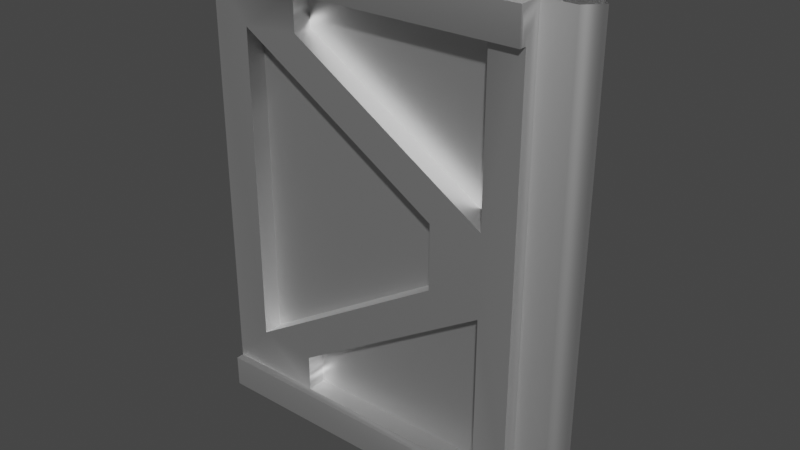# Source: ContDoorRight.blend  (saved by Blender 2.83.19; exported with 4.5.12 LTS)
import bpy
from mathutils import Matrix  # noqa: F401  (used for matrix-valued properties, if any)

bpy.ops.wm.read_factory_settings(use_empty=True)
scene = bpy.context.scene
scene.name = 'Scene'

# ---- collections
col_collection = bpy.data.collections.new('Collection'); scene.collection.children.link(col_collection)

# ---- materials (node trees are filled in below, after node groups)
mat_material01 = bpy.data.materials.new('Material01')
mat_material01.use_transparent_shadow = False
mat_material01.roughness = 0.5528
mat_material01.specular_intensity = 1.0
mat_material01.metallic = 1.0

# ---- material node trees
mat_material01.use_nodes = True; mat_material01.node_tree.nodes.clear()
_N = mat_material01.node_tree.nodes; _L = mat_material01.node_tree.links
n0 = _N.new('ShaderNodeBsdfPrincipled'); n0.name = 'Principled BSDF'; n0.location = (10, 300)
n0.distribution = 'GGX'
n0.subsurface_method = 'BURLEY'
n0.inputs[1].default_value = 1.0
n0.inputs[2].default_value = 0.5528
n0.inputs[3].default_value = 1.45
n0.inputs[13].default_value = 1.0
n0.inputs[27].default_value = (0.0, 0.0, 0.0, 1.0)
n0.inputs[28].default_value = 1.0
n1 = _N.new('ShaderNodeOutputMaterial'); n1.name = 'Material Output'; n1.location = (300, 300)
n2 = _N.new('ShaderNodeNormalMap'); n2.name = 'Normal Map'; n2.location = (-300, -300)
n2.label = 'Normal/Map'
_L.new(n0.outputs[0], n1.inputs[0])
_L.new(n2.outputs[0], n0.inputs[5])
n1.is_active_output = True

# ---- world
world_world = bpy.data.worlds.new('World'); scene.world = world_world
world_world.use_nodes = True; world_world.node_tree.nodes.clear()
_N = world_world.node_tree.nodes; _L = world_world.node_tree.links
n0 = _N.new('ShaderNodeOutputWorld'); n0.name = 'World Output'; n0.location = (300, 300)
n1 = _N.new('ShaderNodeBackground'); n1.name = 'Background'; n1.location = (10, 300)
n1.inputs[0].default_value = (0.05088, 0.05088, 0.05088, 1.0)
_L.new(n1.outputs[0], n0.inputs[0])
n0.is_active_output = True
world_world.color = (0.05088, 0.05088, 0.05088)
world_world.use_sun_shadow = False
world_world.sun_shadow_jitter_overblur = 0.0

# ---- meshes
me_mesh = bpy.data.meshes.new('Mesh')
me_mesh.from_pydata([(-1.863, 0.1571, 0.2057), (-1.36, 0.1571, 0.2084), (-1.666, 0.1571, 0.4267), (-1.863, 0.1571, 2.281), (-1.666, 0.1571, 2.063), (-1.361, 0.1571, 2.281), (-1.36, 0.1571, 0.398), (-0.598, 0.1571, 1.081), (-0.3316, 0.1571, 1.036), (-1.361, 0.1571, 2.092), (-0.5979, 0.1571, 1.408), (-0.3316, 0.1571, 1.453), (-1.864, 0.1977, 2.281), (-1.361, 0.1977, 2.281), (-1.864, 0.198, 2.45), (-0.1602, 0.198, 2.45), (-0.16, 0.1977, 2.281), (-0.1603, 0.1977, 0.2056), (-1.863, 0.1977, 0.2057), (-0.1596, 0.1973, 0.03907), (-1.863, 0.1973, 0.03958), (-1.666, 0.05631, 0.4267), (-0.598, 0.05631, 1.081), (-1.666, 0.05631, 2.063), (-0.5979, 0.05631, 1.408), (-1.361, 0.05631, 2.281), (-1.361, 0.05631, 2.092), (-0.3316, 0.05631, 2.281), (-0.3316, 0.05631, 1.453), (-1.36, 0.05631, 0.2084), (-0.3316, 0.05631, 0.2084), (-1.36, 0.05631, 0.398), (-0.3316, 0.05631, 1.036), (-0.3316, 0.1571, 2.281), (-0.3316, 0.1571, 0.2084), (-0.1611, 0.07717, 0.03904), (-0.1601, 0.1571, 0.2053), (-0.1601, 0.1571, 2.281), (-0.1613, 0.07788, 2.45), (0.001396, 0.07719, 0.03986), (0.001396, 0.07719, 2.45), (0.07868, -3.991e-07, 2.45), (0.07868, -6.495e-09, 0.03986), (-1.863, -0.1571, 0.2057), (-1.666, -0.1571, 0.4267), (-1.36, -0.1571, 0.2084), (-1.863, -0.1571, 2.281), (-1.361, -0.1571, 2.281), (-1.666, -0.1571, 2.063), (-1.361, -0.1571, 2.092), (-0.5979, -0.1571, 1.408), (-0.3316, -0.1571, 1.453), (-1.36, -0.1571, 0.398), (-0.598, -0.1571, 1.081), (-0.3316, -0.1571, 1.036), (-0.16, -0.1977, 2.281), (-1.361, -0.1977, 2.281), (-0.1602, -0.198, 2.45), (-1.864, -0.1977, 2.281), (-1.864, -0.198, 2.45), (-0.1603, -0.1977, 0.2056), (-0.1596, -0.1973, 0.03907), (-1.863, -0.1977, 0.2057), (-1.863, -0.1973, 0.03958), (-1.666, -0.05631, 0.4267), (-1.666, -0.05631, 2.063), (-0.598, -0.05631, 1.081), (-0.5979, -0.05631, 1.408), (-1.361, -0.05631, 2.281), (-0.3316, -0.05631, 2.281), (-1.361, -0.05631, 2.092), (-0.3316, -0.05631, 1.453), (-1.36, -0.05631, 0.2084), (-1.36, -0.05631, 0.398), (-0.3316, -0.05631, 0.2084), (-0.3316, -0.05631, 1.036), (-0.3316, -0.1571, 2.281), (-0.3316, -0.1571, 0.2084), (-0.1601, -0.1571, 0.2053), (-0.1611, -0.07717, 0.03904), (-0.1601, -0.1571, 2.281), (-0.1613, -0.07788, 2.45), (0.001396, -0.07719, 0.03986), (0.001396, -0.07719, 2.45)], [], [(66, 67, 65, 64), (45, 52, 44, 43), (79, 81, 80, 78), (50, 51, 49, 48), (53, 54, 51, 50), (12, 14, 13), (33, 5, 13, 16), (83, 81, 79, 82), (57, 59, 56, 55), (70, 71, 69, 68), (74, 75, 73, 72), (5, 25, 26, 9), (8, 32, 31, 6), (67, 66, 53, 50), (66, 64, 44, 53), (65, 67, 50, 48), (6, 31, 29, 1), (69, 71, 51, 76), (64, 65, 48, 44), (70, 68, 47, 49), (34, 30, 32, 8), (75, 74, 77, 54), (68, 69, 76, 47), (78, 60, 61, 79), (57, 55, 80, 81), (11, 33, 37, 8), (56, 58, 46, 47), (46, 43, 44, 48), (54, 77, 78, 51), (62, 60, 45, 43), (76, 55, 56, 47), (7, 10, 11, 8), (37, 33, 16), (9, 11, 10, 4), (73, 75, 54, 52), (2, 6, 1, 0), (5, 9, 4, 3), (52, 54, 53, 44), (7, 8, 6, 2), (37, 16, 15, 38), (15, 16, 13, 14), (58, 56, 59), (19, 20, 18, 17), (23, 24, 22, 21), (48, 49, 47, 46), (27, 28, 26, 25), (7, 22, 24, 10), (10, 24, 23, 4), (2, 21, 22, 7), (62, 63, 61, 60), (33, 27, 25, 5), (71, 70, 49, 51), (11, 28, 27, 33), (4, 23, 21, 2), (42, 39, 40, 41), (9, 26, 28, 11), (83, 82, 42, 41), (1, 29, 30, 34), (31, 32, 30, 29), (19, 17, 36, 35), (37, 38, 35, 36), (35, 38, 40, 39), (34, 8, 37, 36), (60, 78, 77, 45), (3, 4, 2, 0), (51, 78, 80, 76), (3, 12, 13, 5), (80, 55, 76), (1, 17, 18, 0), (34, 36, 17, 1), (72, 73, 52, 45), (74, 72, 45, 77)])
me_mesh.polygons.foreach_set('use_smooth', [True] * 72)
_k = set([(1, 6), (1, 34), (2, 4), (2, 7), (2, 21), (4, 10), (5, 9), (5, 33), (6, 8), (7, 10), (8, 32), (8, 34), (9, 11), (11, 28), (11, 33), (16, 37), (17, 36), (21, 22), (21, 23), (22, 24), (23, 24), (25, 26), (25, 27), (26, 28), (27, 28), (29, 30), (29, 31), (30, 32), (31, 32), (36, 37), (44, 48), (44, 53), (44, 64), (45, 52), (45, 77), (47, 49), (47, 76), (48, 50), (49, 51), (50, 53), (51, 71), (51, 76), (52, 54), (54, 75), (54, 77), (55, 80), (60, 78), (64, 65), (64, 66), (65, 67), (66, 67), (68, 69), (68, 70), (69, 71), (70, 71), (72, 73), (72, 74), (73, 75), (74, 75), (78, 80)])
me_mesh.attributes.new('sharp_edge', 'BOOLEAN', 'EDGE').data.foreach_set('value', [ (min(e.vertices), max(e.vertices)) in _k for e in me_mesh.edges])
_uv = me_mesh.uv_layers.new(name='UVMap')
_uv.uv.foreach_set('vector', [0.1976, -0.5795, 0.1976, -0.5215, 0.3871, -0.4053, 0.3871, -0.6957, 0.3367, -0.767, 0.337, -0.7272, 0.4002, -0.7212, 0.4407, -0.7672, 0.06572, -0.813, 0.06586, -0.2909, 0.08209, -0.3277, 0.08209, -0.7769, 0.179, -0.5181, 0.1239, -0.5087, 0.337, -0.3764, 0.4001, -0.3824, 0.1791, -0.5857, 0.1239, -0.5952, 0.1239, -0.5087, 0.179, -0.5181, 0.4397, -0.3275, 0.4393, -0.291, 0.3364, -0.3275, 0.1242, -0.3369, 0.3368, -0.3368, 0.3364, -0.3275, 0.08981, -0.3276, 0.03062, -0.2908, 0.06586, -0.2909, 0.06572, -0.813, 0.03052, -0.813, 0.09045, -0.291, 0.4393, -0.291, 0.3364, -0.3275, 0.08981, -0.3276, 0.3142, -0.3779, 0.1354, -0.4889, 0.1354, -0.3451, 0.3142, -0.3451, 0.134, -0.759, 0.134, -0.6121, 0.3165, -0.7253, 0.3165, -0.759, 0.6861, -0.8756, 0.6861, -0.8909, 0.6574, -0.8909, 0.6574, -0.8756, 0.5375, -0.9017, 0.5375, -0.9169, 0.657, -0.9169, 0.657, -0.9017, 0.5841, -0.9436, 0.5328, -0.9436, 0.5328, -0.9278, 0.5841, -0.9278, 0.5328, -0.9436, 0.3824, -0.9436, 0.3824, -0.9278, 0.5328, -0.9278, 0.7316, -0.9436, 0.5841, -0.9436, 0.5841, -0.9278, 0.7316, -0.9278, 0.657, -0.9017, 0.657, -0.9169, 0.6858, -0.9169, 0.6858, -0.9017, 0.8422, -0.8909, 0.9884, -0.8909, 0.9884, -0.8756, 0.8422, -0.8756, 0.9886, -0.9436, 0.7316, -0.9436, 0.7316, -0.9278, 0.9886, -0.9278, 0.6574, -0.8909, 0.6861, -0.8909, 0.6861, -0.8756, 0.6574, -0.8756, 0.8415, -0.9017, 0.8415, -0.9169, 0.9875, -0.9169, 0.9875, -0.9017, 0.9875, -0.9169, 0.8415, -0.9169, 0.8415, -0.9017, 0.9875, -0.9017, 0.6861, -0.8909, 0.8422, -0.8909, 0.8422, -0.8756, 0.6861, -0.8756, 0.08209, -0.7769, 0.08991, -0.7768, 0.09032, -0.8128, 0.06572, -0.813, 0.09045, -0.291, 0.08981, -0.3276, 0.08209, -0.3277, 0.06586, -0.2909, 0.1239, -0.5087, 0.1242, -0.3369, 0.08877, -0.3369, 0.1239, -0.5952, 0.3364, -0.3275, 0.4397, -0.3275, 0.4405, -0.3368, 0.3368, -0.3368, 0.4405, -0.3368, 0.4407, -0.7672, 0.4002, -0.7212, 0.4001, -0.3824, 0.1239, -0.5952, 0.1243, -0.7672, 0.08892, -0.7676, 0.1239, -0.5087, 0.4396, -0.7763, 0.08991, -0.7768, 0.3367, -0.767, 0.4407, -0.7672, 0.1242, -0.3369, 0.08981, -0.3276, 0.3364, -0.3275, 0.3368, -0.3368, 0.1791, -0.5857, 0.179, -0.5181, 0.1239, -0.5087, 0.1239, -0.5952, 0.08877, -0.3369, 0.1242, -0.3369, 0.08981, -0.3276, 0.337, -0.3764, 0.1239, -0.5087, 0.179, -0.5181, 0.4001, -0.3824, 0.657, -0.9169, 0.5375, -0.9169, 0.5375, -0.9017, 0.657, -0.9017, 0.4002, -0.7212, 0.337, -0.7272, 0.3367, -0.767, 0.4407, -0.7672, 0.3368, -0.3368, 0.337, -0.3764, 0.4001, -0.3824, 0.4405, -0.3368, 0.337, -0.7272, 0.1239, -0.5952, 0.1791, -0.5857, 0.4002, -0.7212, 0.1791, -0.5857, 0.1239, -0.5952, 0.337, -0.7272, 0.4002, -0.7212, 0.08209, -0.3277, 0.08981, -0.3276, 0.09045, -0.291, 0.06586, -0.2909, 0.09045, -0.291, 0.08981, -0.3276, 0.3364, -0.3275, 0.4393, -0.291, 0.4397, -0.3275, 0.3364, -0.3275, 0.4393, -0.291, 0.09032, -0.8128, 0.4392, -0.8122, 0.4396, -0.7763, 0.08991, -0.7768, 0.3871, -0.4053, 0.1976, -0.5215, 0.1976, -0.5795, 0.3871, -0.6957, 0.4001, -0.3824, 0.337, -0.3764, 0.3368, -0.3368, 0.4405, -0.3368, 0.1354, -0.3451, 0.1354, -0.4889, 0.3142, -0.3779, 0.3142, -0.3451, 0.5328, -0.9278, 0.5328, -0.9436, 0.5841, -0.9436, 0.5841, -0.9278, 0.5841, -0.9278, 0.5841, -0.9436, 0.7316, -0.9436, 0.7316, -0.9278, 0.3824, -0.9278, 0.3824, -0.9436, 0.5328, -0.9436, 0.5328, -0.9278, 0.4396, -0.7763, 0.4392, -0.8122, 0.09032, -0.8128, 0.08991, -0.7768, 0.8422, -0.8756, 0.8422, -0.8909, 0.6861, -0.8909, 0.6861, -0.8756, 0.5376, -0.8909, 0.6574, -0.8909, 0.6574, -0.8756, 0.5376, -0.8756, 0.9884, -0.8756, 0.9884, -0.8909, 0.8422, -0.8909, 0.8422, -0.8756, 0.7316, -0.9278, 0.7316, -0.9436, 0.9886, -0.9436, 0.9886, -0.9278, 0.01379, -0.813, 0.03052, -0.813, 0.03062, -0.2908, 0.01389, -0.2908, 0.6574, -0.8756, 0.6574, -0.8909, 0.5376, -0.8909, 0.5376, -0.8756, 0.03062, -0.2908, 0.03052, -0.813, 0.01379, -0.813, 0.01389, -0.2908, 0.6858, -0.9017, 0.6858, -0.9169, 0.8415, -0.9169, 0.8415, -0.9017, 0.3165, -0.7253, 0.134, -0.6121, 0.134, -0.759, 0.3165, -0.759, 0.09032, -0.8128, 0.08991, -0.7768, 0.08209, -0.7769, 0.06572, -0.813, 0.08209, -0.3277, 0.06586, -0.2909, 0.06572, -0.813, 0.08209, -0.7769, 0.06572, -0.813, 0.06586, -0.2909, 0.03062, -0.2908, 0.03052, -0.813, 0.1243, -0.7672, 0.1239, -0.5952, 0.08877, -0.3369, 0.08892, -0.7676, 0.08991, -0.7768, 0.08892, -0.7676, 0.1243, -0.7672, 0.3367, -0.767, 0.4405, -0.3368, 0.4001, -0.3824, 0.4002, -0.7212, 0.4407, -0.7672, 0.1239, -0.5087, 0.08892, -0.7676, 0.08877, -0.3369, 0.1242, -0.3369, 0.4405, -0.3368, 0.4397, -0.3275, 0.3364, -0.3275, 0.3368, -0.3368, 0.08877, -0.3369, 0.08981, -0.3276, 0.1242, -0.3369, 0.3367, -0.767, 0.08991, -0.7768, 0.4396, -0.7763, 0.4407, -0.7672, 0.1243, -0.7672, 0.08892, -0.7676, 0.08991, -0.7768, 0.3367, -0.767, 0.6858, -0.9169, 0.657, -0.9169, 0.657, -0.9017, 0.6858, -0.9017, 0.8415, -0.9169, 0.6858, -0.9169, 0.6858, -0.9017, 0.8415, -0.9017])
me_mesh.materials.append(mat_material01)
me_mesh.use_remesh_fix_poles = True
me_mesh.use_remesh_preserve_attributes = False
me_mesh.use_mirror_vertex_groups = False
me_mesh.update()
me_mesh.normals_split_custom_set([tuple(v) for v in zip(*[iter([-1.748e-09, -1.0, -1.707e-07, -1.748e-09, -1.0, -1.707e-07, -1.748e-09, -1.0, -1.707e-07, -1.748e-09, -1.0, -1.707e-07, 9.109e-05, -0.7866, 0.6175, 2.044e-08, -1.0, -2.216e-07, -8.333e-09, -1.0, -1.742e-07, 0.004775, -0.9951, 0.09826, 0.4437, -0.8962, -7.877e-05, 0.4441, -0.896, 0.001807, 0.9999, 0.01312, 0.0002143, 0.9999, 0.01305, 0.0001098, -1.692e-09, -1.0, -1.21e-07, 4.682e-09, -1.0, -1.522e-07, 3.749e-10, -1.0, -1.313e-07, -1.479e-08, -1.0, -1.637e-07, 1.502e-08, -1.0, -2.18e-07, -1.418e-08, -1.0, -1.807e-07, 4.682e-09, -1.0, -1.522e-07, -1.692e-09, -1.0, -1.21e-07, 0.0005067, 0.901, -0.4338, 5.592e-07, 1.0, -0.001257, 4.597e-05, 0.9746, -0.2237, -0.0001506, 0.9094, -0.4159, 7.008e-05, 0.7856, -0.6188, 4.597e-05, 0.9746, -0.2237, 0.05428, 0.9791, -0.1959, 0.3075, -0.9515, 0.0001237, 0.4441, -0.896, 0.001807, 0.4437, -0.8962, -7.877e-05, 0.3075, -0.9515, -7.539e-05, 0.05539, -0.9985, 0.001156, 5.581e-07, -1.0, -0.001257, -8.407e-06, -0.9746, -0.2237, 0.05428, -0.9791, -0.1959, -2.293e-09, -1.0, -1.708e-07, -2.293e-09, -1.0, -1.708e-07, -2.293e-09, -1.0, -1.708e-07, -2.293e-09, -1.0, -1.708e-07, -1.406e-09, -1.0, -1.603e-07, -1.406e-09, -1.0, -1.603e-07, -1.406e-09, -1.0, -1.603e-07, -1.406e-09, -1.0, -1.603e-07, 0.1806, 0.0001961, -0.9836, 0.1806, 1.425e-07, -0.9836, 0.6267, 0.0001441, 0.7793, 0.6267, -6.783e-08, 0.7793, 0.5273, -1.563e-07, -0.8497, 0.5273, -1.563e-07, -0.8497, 0.6271, 4.384e-07, -0.7789, 0.6271, -0.0001435, -0.7789, -0.6768, 6.115e-08, -0.7362, -0.6768, 0.0002365, 0.7362, -0.6767, 0.0001342, 0.7362, -0.6768, -0.0002691, -0.7362, -0.6768, 0.0002365, 0.7362, -0.5228, 0.0003021, 0.8524, -0.5228, 0.0003021, 0.8524, -0.6767, 0.0001342, 0.7362, 0.6767, -7.899e-07, -0.7362, -0.6768, 6.115e-08, -0.7362, -0.6768, -0.0002691, -0.7362, 0.6767, 1.998e-05, -0.7362, 0.6271, -0.0001435, -0.7789, 0.6271, 4.384e-07, -0.7789, 0.1813, 0.0005443, 0.9834, 0.1813, 1.028e-07, 0.9834, -0.6266, 2.473e-08, -0.7793, -1.0, 0.0, 0.0, -1.0, 0.0, 0.0, -0.6266, 1.034e-05, -0.7793, 1.0, -1.445e-06, 0.0, 0.6767, -7.899e-07, -0.7362, 0.6767, 1.998e-05, -0.7362, 1.0, -1.445e-06, 0.0, 0.6267, -7.631e-08, 0.7793, 0.1806, -0.0002177, -0.9836, 0.1806, 1.267e-07, -0.9836, 0.6267, -3.934e-05, 0.7793, -0.6271, -4.227e-06, 0.7789, -0.6271, -1.18e-07, 0.7789, -1.0, 0.0, 0.0, -1.0, 0.0, 0.0, -1.0, 0.0, 0.0, -0.6271, 3.997e-06, 0.7789, -0.6271, -1.173e-07, 0.7789, -1.0, 0.0, 0.0, 0.1806, -0.0002177, -0.9836, -0.6266, 2.473e-08, -0.7793, -0.6266, 1.034e-05, -0.7793, 0.1806, 1.267e-07, -0.9836, 0.9999, 0.01305, 0.0001098, 0.04536, -0.9717, 0.2318, 0.04718, -0.9989, -0.002662, 0.4437, -0.8962, -7.877e-05, 0.05539, -0.9985, 0.001156, 0.05428, -0.9791, -0.1959, 0.9999, 0.01312, 0.0002143, 0.4441, -0.896, 0.001807, -1.522e-08, 1.0, 1.715e-07, -0.0001506, 0.9094, -0.4159, -3.217e-05, 1.0, -0.009765, 2.479e-08, 1.0, 1.62e-07, -8.407e-06, -0.9746, -0.2237, 0.0002509, -0.901, -0.4338, 8.619e-05, -0.999, -0.0452, 7.073e-05, -0.7856, -0.6188, 8.619e-05, -0.999, -0.0452, 0.004775, -0.9951, 0.09826, -8.333e-09, -1.0, -1.742e-07, -1.479e-08, -1.0, -1.637e-07, -1.418e-08, -1.0, -1.807e-07, 0.0005964, -0.9756, 0.2197, 0.0001836, -0.9977, 0.06804, 4.682e-09, -1.0, -1.522e-07, -0.001828, -0.9883, 0.1525, 0.04536, -0.9717, 0.2318, 9.109e-05, -0.7866, 0.6175, 0.004775, -0.9951, 0.09826, -6.913e-05, -0.9813, -0.1924, 0.05428, -0.9791, -0.1959, -8.407e-06, -0.9746, -0.2237, 7.073e-05, -0.7856, -0.6188, -1.502e-08, 1.0, 1.986e-07, 1.692e-09, 1.0, 1.792e-07, -1.522e-08, 1.0, 1.715e-07, 2.479e-08, 1.0, 1.62e-07, -3.217e-05, 1.0, -0.009765, -0.0001506, 0.9094, -0.4159, 0.05428, 0.9791, -0.1959, -3.749e-10, 1.0, 1.912e-07, -1.522e-08, 1.0, 1.715e-07, 1.692e-09, 1.0, 1.792e-07, -2.416e-09, 1.0, 1.737e-07, 0.6271, 7.13e-08, -0.7789, 0.5273, 0.0, -0.8497, 0.5273, 0.0, -0.8497, 0.6271, 6.764e-08, -0.7789, -9.877e-09, 1.0, 1.4e-07, -2.135e-08, 1.0, 1.752e-07, 9.128e-05, 0.7866, 0.6175, -0.0001267, 0.9952, 0.09824, 7.008e-05, 0.7856, -0.6188, -3.749e-10, 1.0, 1.912e-07, -2.416e-09, 1.0, 1.737e-07, 1.554e-05, 0.999, -0.0452, 2.044e-08, -1.0, -2.216e-07, -1.418e-08, -1.0, -1.807e-07, 1.502e-08, -1.0, -2.18e-07, -8.333e-09, -1.0, -1.742e-07, -1.502e-08, 1.0, 1.986e-07, 2.479e-08, 1.0, 1.62e-07, -2.135e-08, 1.0, 1.752e-07, -9.877e-09, 1.0, 1.4e-07, 0.9999, -0.01308, 0.000232, 0.05428, 0.9791, -0.1959, 0.05539, 0.9985, -0.001156, 0.4441, 0.896, -3.998e-05, 0.05539, 0.9985, -0.001156, 0.05428, 0.9791, -0.1959, 4.597e-05, 0.9746, -0.2237, 5.592e-07, 1.0, -0.001257, 0.0002509, -0.901, -0.4338, -8.407e-06, -0.9746, -0.2237, 5.581e-07, -1.0, -0.001257, 0.04718, 0.9989, -0.00154, -4.886e-07, 1.0, -0.002667, -0.0001766, 0.9883, 0.1525, 0.04536, 0.9717, 0.2318, 3.608e-12, 1.0, 1.636e-07, 3.608e-12, 1.0, 1.636e-07, 3.608e-12, 1.0, 1.636e-07, 3.608e-12, 1.0, 1.636e-07, -1.479e-08, -1.0, -1.637e-07, 3.749e-10, -1.0, -1.313e-07, 7.073e-05, -0.7856, -0.6188, 8.619e-05, -0.999, -0.0452, 2.293e-09, 1.0, 1.596e-07, 2.293e-09, 1.0, 1.596e-07, 2.293e-09, 1.0, 1.596e-07, 2.293e-09, 1.0, 1.596e-07, -0.6767, -8.714e-05, 0.7362, -0.6768, -0.0001345, 0.7362, -0.6768, 2.505e-09, -0.7362, -0.6768, 4.893e-08, -0.7362, -0.6768, 4.893e-08, -0.7362, -0.6768, 2.505e-09, -0.7362, 0.6767, -8.815e-05, -0.7362, 0.6767, 2.176e-07, -0.7362, -0.5228, -0.0003024, 0.8524, -0.5228, -0.0003024, 0.8524, -0.6768, -0.0001345, 0.7362, -0.6767, -8.714e-05, 0.7362, -0.001828, -0.9883, 0.1525, -4.887e-07, -1.0, -0.002667, 0.04718, -0.9989, -0.002662, 0.04536, -0.9717, 0.2318, -0.6266, 2.473e-08, -0.7793, -0.6266, -9.437e-09, -0.7793, 0.1806, 1.425e-07, -0.9836, 0.1806, 0.0001961, -0.9836, 0.5273, 0.0, 0.8497, 0.6267, -7.631e-08, 0.7793, 0.6267, -3.934e-05, 0.7793, 0.5273, 0.0, 0.8497, -1.0, 0.0, 0.0, -1.0, 0.0, 0.0, -0.6266, -9.437e-09, -0.7793, -0.6266, 2.473e-08, -0.7793, 0.6767, 2.176e-07, -0.7362, 0.6767, -8.815e-05, -0.7362, 1.0, 3.009e-07, 0.0, 1.0, 3.009e-07, 0.0, 1.0, -5.37e-08, -6.259e-10, 0.3075, 0.9515, -0.0005215, 0.3075, 0.9515, -0.000122, 1.0, -1.611e-07, -6.259e-10, 0.6267, -6.783e-08, 0.7793, 0.6267, 0.0001441, 0.7793, 0.5273, 0.0, 0.8497, 0.5273, 0.0, 0.8497, 0.3075, -0.9515, 0.0001237, 0.3075, -0.9515, -7.539e-05, 1.0, -5.37e-08, -6.259e-10, 1.0, -1.611e-07, -6.259e-10, 0.1813, 1.028e-07, 0.9834, 0.1813, 0.0005443, 0.9834, -0.6271, -1.18e-07, 0.7789, -0.6271, -4.227e-06, 0.7789, 1.406e-09, 1.0, 1.638e-07, 1.406e-09, 1.0, 1.638e-07, 1.406e-09, 1.0, 1.638e-07, 1.406e-09, 1.0, 1.638e-07, 0.04718, 0.9989, -0.00154, 0.04536, 0.9717, 0.2318, 0.9999, -0.01314, 9.786e-05, 0.4437, 0.8962, 0.0003291, 0.9999, -0.01308, 0.000232, 0.4441, 0.896, -3.998e-05, 0.4437, 0.8962, 0.0003291, 0.9999, -0.01314, 9.786e-05, 0.4437, 0.8962, 0.0003291, 0.4441, 0.896, -3.998e-05, 0.3075, 0.9515, -0.000122, 0.3075, 0.9515, -0.0005215, 0.0002923, 0.9953, 0.09685, 2.479e-08, 1.0, 1.62e-07, -3.217e-05, 1.0, -0.009765, -0.005315, 0.9953, 0.09687, 0.04536, -0.9717, 0.2318, 0.0001836, -0.9977, 0.06804, 0.0005964, -0.9756, 0.2197, 9.109e-05, -0.7866, 0.6175, 1.554e-05, 0.999, -0.0452, -2.416e-09, 1.0, 1.737e-07, -9.877e-09, 1.0, 1.4e-07, -0.0001267, 0.9952, 0.09824, 4.682e-09, -1.0, -1.522e-07, 0.0001836, -0.9977, 0.06804, 0.002835, -0.9999, -0.01398, -6.913e-05, -0.9813, -0.1924, 1.554e-05, 0.999, -0.0452, 0.0005067, 0.901, -0.4338, 4.597e-05, 0.9746, -0.2237, 7.008e-05, 0.7856, -0.6188, 0.002835, -0.9999, -0.01398, 0.05428, -0.9791, -0.1959, -6.913e-05, -0.9813, -0.1924, 9.128e-05, 0.7866, 0.6175, 0.04536, 0.9717, 0.2318, -0.0001766, 0.9883, 0.1525, -0.0001267, 0.9952, 0.09824, 0.0002923, 0.9953, 0.09685, -0.005315, 0.9953, 0.09687, 0.04536, 0.9717, 0.2318, 9.128e-05, 0.7866, 0.6175, 0.1813, -1.528e-07, 0.9834, 0.6271, 7.13e-08, -0.7789, 0.6271, 6.764e-08, -0.7789, 0.1813, 0.0005433, 0.9834, -0.6271, 3.997e-06, 0.7789, 0.1813, -1.528e-07, 0.9834, 0.1813, 0.0005433, 0.9834, -0.6271, -1.173e-07, 0.7789])] * 3)])

# ---- objects
ob_contdoorright = bpy.data.objects.new('ContDoorRight', me_mesh)

# ---- transforms, parenting, visibility, modifiers, constraints
ob_contdoorright.location = (0.0, 0.0, 0.0)
ob_contdoorright.color = (0.8, 0.8, 0.8, 1.0)
ob_contdoorright.lineart.crease_threshold = 0.0

# ---- collection membership
col_collection.objects.link(ob_contdoorright)

# ---- scene / render settings (as saved in the file)
scene.frame_start = 1; scene.frame_end = 250; scene.frame_set(1)
scene.render.engine = 'BLENDER_EEVEE_NEXT'
scene.render.fps = 25
scene.cycles.use_denoising = False
scene.cycles.samples = 128
scene.cycles.sampling_pattern = 'TABULATED_SOBOL'
scene.cycles.use_adaptive_sampling = False
scene.cycles.use_light_tree = False
scene.view_settings.view_transform = 'Filmic'
bpy.context.view_layer.update()

# ---- added for rendering (the .blend has no active camera and no usable light): camera, sun
cam_auto = bpy.data.cameras.new('AutoCamera')
cam_auto.lens = 50.0
cam_auto.sensor_width = 36.0
cam_auto.clip_end = 1000.0
ob_auto_camera = bpy.data.objects.new('AutoCamera', cam_auto)
scene.collection.objects.link(ob_auto_camera)
ob_auto_camera.location = (1.9955, -3.46572, 3.55508)
ob_auto_camera.rotation_euler = (1.09748, -7.21219e-08, 0.694738)
scene.camera = ob_auto_camera
light_auto_sun = bpy.data.lights.new('AutoSun', 'SUN')
light_auto_sun.energy = 3.0
light_auto_sun.angle = 0.0523599
ob_auto_sun = bpy.data.objects.new('AutoSun', light_auto_sun)
scene.collection.objects.link(ob_auto_sun)
ob_auto_sun.rotation_euler = (0.872665, 0.174533, 0.523599)
bpy.context.view_layer.update()
